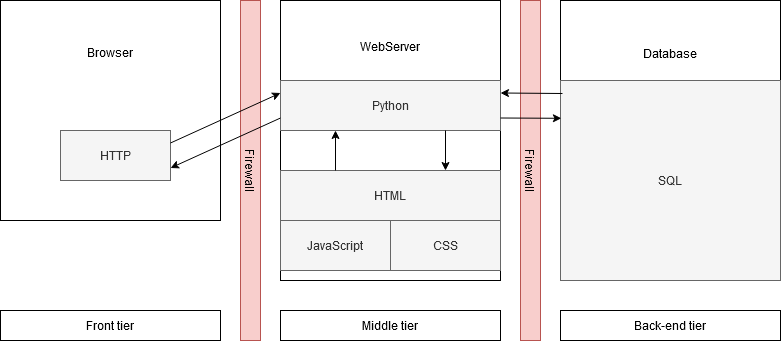

The diagram above was exported from draw.io. Its source (the exported page's mxGraphModel, read from the mxfile embedded in the PNG):
<mxGraphModel dx="1185" dy="636" grid="1" gridSize="10" guides="1" tooltips="1" connect="1" arrows="1" fold="1" page="1" pageScale="1" pageWidth="850" pageHeight="1100" math="0" shadow="0">
  <root>
    <mxCell id="0" />
    <mxCell id="1" parent="0" />
    <mxCell id="DQmcDhYCA82mGvq7e1wD-15" value="&lt;div&gt;Database&lt;/div&gt;&lt;div&gt;&lt;br&gt;&lt;/div&gt;&lt;div&gt;&lt;br&gt;&lt;/div&gt;&lt;div&gt;&lt;br&gt;&lt;/div&gt;&lt;div&gt;&lt;br&gt;&lt;/div&gt;&lt;div&gt;&lt;br&gt;&lt;/div&gt;&lt;div&gt;&lt;br&gt;&lt;/div&gt;&lt;div&gt;&lt;br&gt;&lt;/div&gt;&lt;div&gt;&lt;br&gt;&lt;/div&gt;&lt;div&gt;&lt;br&gt;&lt;/div&gt;&lt;div&gt;&lt;br&gt;&lt;/div&gt;&lt;div&gt;&lt;br&gt;&lt;/div&gt;&lt;div&gt;&lt;br&gt;&lt;/div&gt;" style="rounded=0;whiteSpace=wrap;html=1;" vertex="1" parent="1">
      <mxGeometry x="580" y="70" width="220" height="280" as="geometry" />
    </mxCell>
    <mxCell id="DQmcDhYCA82mGvq7e1wD-12" value="&lt;div&gt;WebServer&lt;/div&gt;&lt;div&gt;&lt;br&gt;&lt;/div&gt;&lt;div&gt;&lt;br&gt;&lt;/div&gt;&lt;div&gt;&lt;br&gt;&lt;/div&gt;&lt;div&gt;&lt;br&gt;&lt;/div&gt;&lt;div&gt;&lt;br&gt;&lt;/div&gt;&lt;div&gt;&lt;br&gt;&lt;/div&gt;&lt;div&gt;&lt;br&gt;&lt;/div&gt;&lt;div&gt;&lt;br&gt;&lt;/div&gt;&lt;div&gt;&lt;br&gt;&lt;/div&gt;&lt;div&gt;&lt;br&gt;&lt;/div&gt;&lt;div&gt;&lt;br&gt;&lt;/div&gt;&lt;div&gt;&lt;br&gt;&lt;/div&gt;&lt;div&gt;&lt;br&gt;&lt;/div&gt;" style="rounded=0;whiteSpace=wrap;html=1;" vertex="1" parent="1">
      <mxGeometry x="300" y="70" width="220" height="280" as="geometry" />
    </mxCell>
    <mxCell id="DQmcDhYCA82mGvq7e1wD-1" value="&lt;div&gt;Front tier&lt;/div&gt;" style="rounded=0;whiteSpace=wrap;html=1;" vertex="1" parent="1">
      <mxGeometry x="20" y="380" width="220" height="30" as="geometry" />
    </mxCell>
    <mxCell id="DQmcDhYCA82mGvq7e1wD-2" value="Middle tier" style="rounded=0;whiteSpace=wrap;html=1;" vertex="1" parent="1">
      <mxGeometry x="300" y="380" width="220" height="30" as="geometry" />
    </mxCell>
    <mxCell id="DQmcDhYCA82mGvq7e1wD-3" value="Back-end tier" style="rounded=0;whiteSpace=wrap;html=1;" vertex="1" parent="1">
      <mxGeometry x="580" y="380" width="220" height="30" as="geometry" />
    </mxCell>
    <mxCell id="DQmcDhYCA82mGvq7e1wD-4" value="SQL" style="rounded=0;whiteSpace=wrap;html=1;fillColor=#f5f5f5;strokeColor=#666666;fontColor=#333333;" vertex="1" parent="1">
      <mxGeometry x="580" y="150" width="220" height="200" as="geometry" />
    </mxCell>
    <mxCell id="DQmcDhYCA82mGvq7e1wD-5" value="" style="rounded=0;whiteSpace=wrap;html=1;fillColor=#f8cecc;strokeColor=#b85450;" vertex="1" parent="1">
      <mxGeometry x="260" y="70" width="20" height="340" as="geometry" />
    </mxCell>
    <mxCell id="DQmcDhYCA82mGvq7e1wD-7" value="" style="rounded=0;whiteSpace=wrap;html=1;fillColor=#f8cecc;strokeColor=#b85450;" vertex="1" parent="1">
      <mxGeometry x="540" y="70" width="20" height="340" as="geometry" />
    </mxCell>
    <mxCell id="DQmcDhYCA82mGvq7e1wD-8" value="Firewall" style="text;html=1;strokeColor=none;fillColor=none;align=center;verticalAlign=middle;whiteSpace=wrap;rounded=0;rotation=90;" vertex="1" parent="1">
      <mxGeometry x="250" y="230" width="40" height="20" as="geometry" />
    </mxCell>
    <mxCell id="DQmcDhYCA82mGvq7e1wD-9" value="Firewall" style="text;html=1;strokeColor=none;fillColor=none;align=center;verticalAlign=middle;whiteSpace=wrap;rounded=0;rotation=90;" vertex="1" parent="1">
      <mxGeometry x="530" y="230" width="40" height="20" as="geometry" />
    </mxCell>
    <mxCell id="DQmcDhYCA82mGvq7e1wD-10" value="&lt;div&gt;JavaScript&lt;/div&gt;" style="rounded=0;whiteSpace=wrap;html=1;fillColor=#f5f5f5;strokeColor=#666666;fontColor=#333333;" vertex="1" parent="1">
      <mxGeometry x="300" y="290" width="110" height="50" as="geometry" />
    </mxCell>
    <mxCell id="DQmcDhYCA82mGvq7e1wD-11" value="Python" style="rounded=0;whiteSpace=wrap;html=1;fillColor=#f5f5f5;strokeColor=#666666;fontColor=#333333;" vertex="1" parent="1">
      <mxGeometry x="300" y="150" width="220" height="50" as="geometry" />
    </mxCell>
    <mxCell id="DQmcDhYCA82mGvq7e1wD-13" value="HTML" style="rounded=0;whiteSpace=wrap;html=1;fillColor=#f5f5f5;strokeColor=#666666;fontColor=#333333;" vertex="1" parent="1">
      <mxGeometry x="300" y="240" width="220" height="50" as="geometry" />
    </mxCell>
    <mxCell id="DQmcDhYCA82mGvq7e1wD-16" value="CSS" style="rounded=0;whiteSpace=wrap;html=1;fillColor=#f5f5f5;strokeColor=#666666;fontColor=#333333;" vertex="1" parent="1">
      <mxGeometry x="410" y="290" width="110" height="50" as="geometry" />
    </mxCell>
    <mxCell id="DQmcDhYCA82mGvq7e1wD-17" value="&lt;div&gt;Browser&lt;/div&gt;&lt;div&gt;&lt;br&gt;&lt;/div&gt;&lt;div&gt;&lt;br&gt;&lt;/div&gt;&lt;div&gt;&lt;br&gt;&lt;/div&gt;&lt;div&gt;&lt;br&gt;&lt;/div&gt;&lt;div&gt;&lt;br&gt;&lt;/div&gt;&lt;div&gt;&lt;br&gt;&lt;/div&gt;&lt;div&gt;&lt;br&gt;&lt;/div&gt;&lt;div&gt;&lt;br&gt;&lt;/div&gt;" style="rounded=0;whiteSpace=wrap;html=1;" vertex="1" parent="1">
      <mxGeometry x="20" y="70" width="220" height="220" as="geometry" />
    </mxCell>
    <mxCell id="DQmcDhYCA82mGvq7e1wD-20" value="HTTP" style="rounded=0;whiteSpace=wrap;html=1;fillColor=#f5f5f5;strokeColor=#666666;fontColor=#333333;" vertex="1" parent="1">
      <mxGeometry x="80" y="200" width="110" height="50" as="geometry" />
    </mxCell>
    <mxCell id="DQmcDhYCA82mGvq7e1wD-21" value="" style="endArrow=classic;html=1;entryX=0.25;entryY=1;entryDx=0;entryDy=0;exitX=0.25;exitY=0;exitDx=0;exitDy=0;" edge="1" parent="1" source="DQmcDhYCA82mGvq7e1wD-13" target="DQmcDhYCA82mGvq7e1wD-11">
      <mxGeometry width="50" height="50" relative="1" as="geometry">
        <mxPoint x="350" y="270" as="sourcePoint" />
        <mxPoint x="400" y="220" as="targetPoint" />
      </mxGeometry>
    </mxCell>
    <mxCell id="DQmcDhYCA82mGvq7e1wD-22" value="" style="endArrow=classic;html=1;exitX=0.75;exitY=1;exitDx=0;exitDy=0;entryX=0.75;entryY=0;entryDx=0;entryDy=0;" edge="1" parent="1" source="DQmcDhYCA82mGvq7e1wD-11" target="DQmcDhYCA82mGvq7e1wD-13">
      <mxGeometry width="50" height="50" relative="1" as="geometry">
        <mxPoint x="410" y="270" as="sourcePoint" />
        <mxPoint x="460" y="220" as="targetPoint" />
      </mxGeometry>
    </mxCell>
    <mxCell id="DQmcDhYCA82mGvq7e1wD-23" value="" style="endArrow=classic;html=1;exitX=1;exitY=0.25;exitDx=0;exitDy=0;entryX=0;entryY=0.25;entryDx=0;entryDy=0;" edge="1" parent="1" source="DQmcDhYCA82mGvq7e1wD-20" target="DQmcDhYCA82mGvq7e1wD-11">
      <mxGeometry width="50" height="50" relative="1" as="geometry">
        <mxPoint x="180" y="230" as="sourcePoint" />
        <mxPoint x="230" y="180" as="targetPoint" />
      </mxGeometry>
    </mxCell>
    <mxCell id="DQmcDhYCA82mGvq7e1wD-24" value="" style="endArrow=classic;html=1;exitX=0;exitY=0.75;exitDx=0;exitDy=0;entryX=1;entryY=0.75;entryDx=0;entryDy=0;" edge="1" parent="1" source="DQmcDhYCA82mGvq7e1wD-11" target="DQmcDhYCA82mGvq7e1wD-20">
      <mxGeometry width="50" height="50" relative="1" as="geometry">
        <mxPoint x="210" y="270" as="sourcePoint" />
        <mxPoint x="260" y="220" as="targetPoint" />
      </mxGeometry>
    </mxCell>
    <mxCell id="DQmcDhYCA82mGvq7e1wD-25" value="" style="endArrow=classic;html=1;entryX=1;entryY=0.25;entryDx=0;entryDy=0;exitX=0.009;exitY=0.065;exitDx=0;exitDy=0;exitPerimeter=0;" edge="1" parent="1" source="DQmcDhYCA82mGvq7e1wD-4" target="DQmcDhYCA82mGvq7e1wD-11">
      <mxGeometry width="50" height="50" relative="1" as="geometry">
        <mxPoint x="620" y="220" as="sourcePoint" />
        <mxPoint x="670" y="170" as="targetPoint" />
      </mxGeometry>
    </mxCell>
    <mxCell id="DQmcDhYCA82mGvq7e1wD-26" value="" style="endArrow=classic;html=1;entryX=0.004;entryY=0.189;entryDx=0;entryDy=0;entryPerimeter=0;exitX=1;exitY=0.75;exitDx=0;exitDy=0;" edge="1" parent="1" source="DQmcDhYCA82mGvq7e1wD-11" target="DQmcDhYCA82mGvq7e1wD-4">
      <mxGeometry width="50" height="50" relative="1" as="geometry">
        <mxPoint x="420" y="280" as="sourcePoint" />
        <mxPoint x="470" y="230" as="targetPoint" />
      </mxGeometry>
    </mxCell>
  </root>
</mxGraphModel>